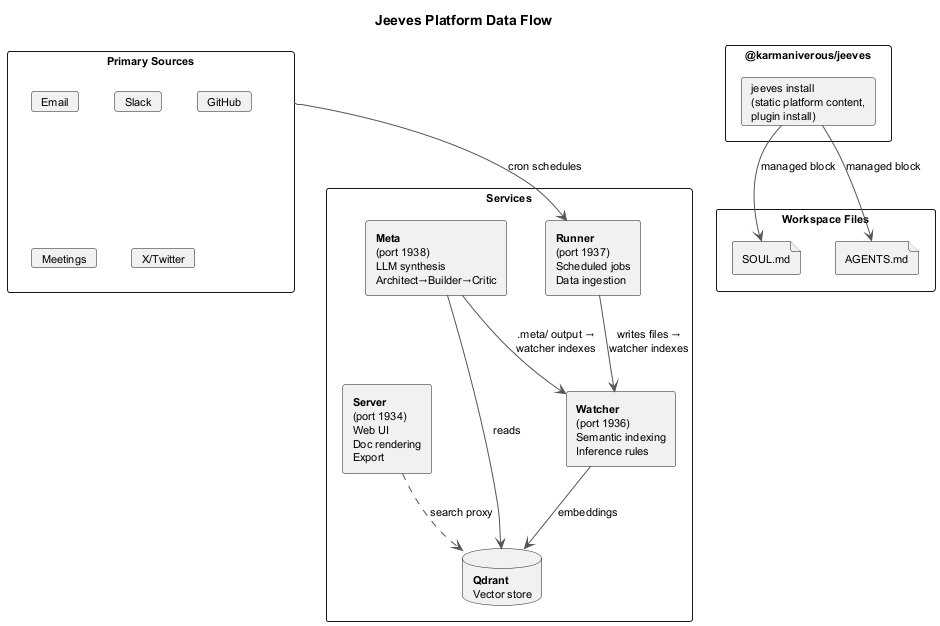

The diagram above was rendered by PlantUML. Its source (embedded in the PNG):
@startuml platform-data-flow
skinparam componentStyle rectangle
skinparam shadowing false
skinparam defaultFontSize 11
skinparam backgroundColor white
skinparam ArrowColor #555555

title Jeeves Platform Data Flow

rectangle "Primary Sources" as sources {
  card "Email" as email
  card "Slack" as slack
  card "GitHub" as github
  card "Meetings" as meetings
  card "X/Twitter" as x
}

rectangle "Services" as services {
  component "**Runner**\n(port 1937)\nScheduled jobs\nData ingestion" as runner
  component "**Watcher**\n(port 1936)\nSemantic indexing\nInference rules" as watcher
  database "**Qdrant**\nVector store" as qdrant
  component "**Meta**\n(port 1938)\nLLM synthesis\nArchitect→Builder→Critic" as meta
  component "**Server**\n(port 1934)\nWeb UI\nDoc rendering\nExport" as server
}

rectangle "Workspace Files" as workspace {
  file "SOUL.md" as soul
  file "AGENTS.md" as agents
}

rectangle "@karmaniverous/jeeves" as core {
  card "jeeves install\n(static platform content,\nplugin install)" as lib
}

sources --> runner : cron schedules
runner --> watcher : writes files →\nwatcher indexes
watcher --> qdrant : embeddings
meta --> qdrant : reads
meta --> watcher : ".meta/ output →\nwatcher indexes"
server ..> qdrant : search proxy
lib --> soul : managed block
lib --> agents : managed block

@enduml